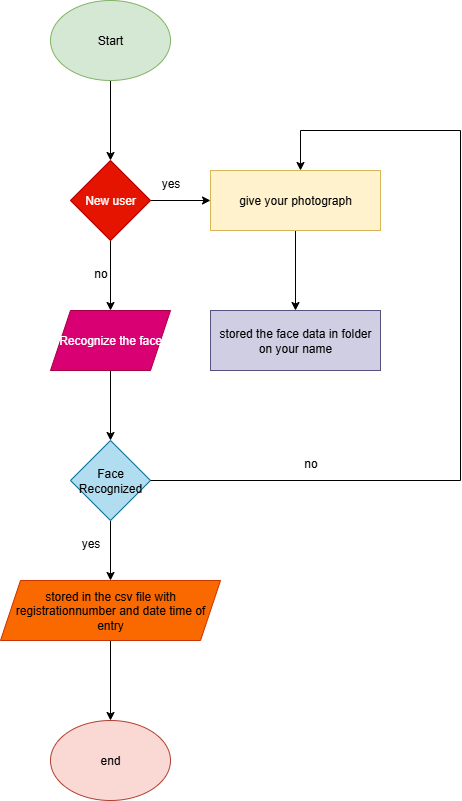

The diagram above was exported from draw.io. Its source (the exported page's mxGraphModel, read from the mxfile embedded in the PNG):
<mxGraphModel dx="872" dy="473" grid="1" gridSize="10" guides="1" tooltips="1" connect="1" arrows="1" fold="1" page="1" pageScale="1" pageWidth="827" pageHeight="1169" math="0" shadow="0">
  <root>
    <mxCell id="0" />
    <mxCell id="1" parent="0" />
    <mxCell id="V_uE1Axnc-t5dSOI2Iz7-3" value="" style="edgeStyle=orthogonalEdgeStyle;rounded=0;orthogonalLoop=1;jettySize=auto;html=1;" edge="1" parent="1" source="V_uE1Axnc-t5dSOI2Iz7-1" target="V_uE1Axnc-t5dSOI2Iz7-2">
      <mxGeometry relative="1" as="geometry" />
    </mxCell>
    <mxCell id="V_uE1Axnc-t5dSOI2Iz7-1" value="Start" style="ellipse;whiteSpace=wrap;html=1;fillColor=#d5e8d4;strokeColor=#82b366;" vertex="1" parent="1">
      <mxGeometry x="350" y="110" width="120" height="80" as="geometry" />
    </mxCell>
    <mxCell id="V_uE1Axnc-t5dSOI2Iz7-11" value="" style="edgeStyle=orthogonalEdgeStyle;rounded=0;orthogonalLoop=1;jettySize=auto;html=1;" edge="1" parent="1" source="V_uE1Axnc-t5dSOI2Iz7-2" target="V_uE1Axnc-t5dSOI2Iz7-10">
      <mxGeometry relative="1" as="geometry" />
    </mxCell>
    <mxCell id="V_uE1Axnc-t5dSOI2Iz7-16" value="" style="edgeStyle=orthogonalEdgeStyle;rounded=0;orthogonalLoop=1;jettySize=auto;html=1;" edge="1" parent="1" source="V_uE1Axnc-t5dSOI2Iz7-2" target="V_uE1Axnc-t5dSOI2Iz7-15">
      <mxGeometry relative="1" as="geometry" />
    </mxCell>
    <mxCell id="V_uE1Axnc-t5dSOI2Iz7-2" value="New user" style="rhombus;whiteSpace=wrap;html=1;fillColor=#e51400;fontColor=#ffffff;strokeColor=#B20000;" vertex="1" parent="1">
      <mxGeometry x="370" y="270" width="80" height="80" as="geometry" />
    </mxCell>
    <mxCell id="V_uE1Axnc-t5dSOI2Iz7-13" value="" style="edgeStyle=orthogonalEdgeStyle;rounded=0;orthogonalLoop=1;jettySize=auto;html=1;" edge="1" parent="1" source="V_uE1Axnc-t5dSOI2Iz7-10" target="V_uE1Axnc-t5dSOI2Iz7-12">
      <mxGeometry relative="1" as="geometry" />
    </mxCell>
    <mxCell id="V_uE1Axnc-t5dSOI2Iz7-10" value="give your photograph" style="whiteSpace=wrap;html=1;fillColor=#fff2cc;strokeColor=#d6b656;" vertex="1" parent="1">
      <mxGeometry x="510" y="280" width="170" height="60" as="geometry" />
    </mxCell>
    <mxCell id="V_uE1Axnc-t5dSOI2Iz7-12" value="stored the face data in folder on your name" style="whiteSpace=wrap;html=1;fillColor=#d0cee2;strokeColor=#56517e;" vertex="1" parent="1">
      <mxGeometry x="510" y="420" width="170" height="60" as="geometry" />
    </mxCell>
    <mxCell id="V_uE1Axnc-t5dSOI2Iz7-18" value="" style="edgeStyle=orthogonalEdgeStyle;rounded=0;orthogonalLoop=1;jettySize=auto;html=1;" edge="1" parent="1" source="V_uE1Axnc-t5dSOI2Iz7-15" target="V_uE1Axnc-t5dSOI2Iz7-17">
      <mxGeometry relative="1" as="geometry" />
    </mxCell>
    <mxCell id="V_uE1Axnc-t5dSOI2Iz7-15" value="Recognize the face" style="shape=parallelogram;perimeter=parallelogramPerimeter;whiteSpace=wrap;html=1;fixedSize=1;fillColor=#d80073;fontColor=#ffffff;strokeColor=#A50040;" vertex="1" parent="1">
      <mxGeometry x="350" y="420" width="120" height="60" as="geometry" />
    </mxCell>
    <mxCell id="V_uE1Axnc-t5dSOI2Iz7-20" value="" style="edgeStyle=orthogonalEdgeStyle;rounded=0;orthogonalLoop=1;jettySize=auto;html=1;" edge="1" parent="1" source="V_uE1Axnc-t5dSOI2Iz7-17" target="V_uE1Axnc-t5dSOI2Iz7-19">
      <mxGeometry relative="1" as="geometry" />
    </mxCell>
    <mxCell id="V_uE1Axnc-t5dSOI2Iz7-17" value="Face Recognized" style="rhombus;whiteSpace=wrap;html=1;fillColor=#b1ddf0;strokeColor=#10739e;" vertex="1" parent="1">
      <mxGeometry x="370" y="550" width="80" height="80" as="geometry" />
    </mxCell>
    <mxCell id="V_uE1Axnc-t5dSOI2Iz7-22" value="" style="edgeStyle=orthogonalEdgeStyle;rounded=0;orthogonalLoop=1;jettySize=auto;html=1;" edge="1" parent="1" source="V_uE1Axnc-t5dSOI2Iz7-19" target="V_uE1Axnc-t5dSOI2Iz7-21">
      <mxGeometry relative="1" as="geometry" />
    </mxCell>
    <mxCell id="V_uE1Axnc-t5dSOI2Iz7-19" value="stored in the csv file with registrationnumber and date time of entry" style="shape=parallelogram;perimeter=parallelogramPerimeter;whiteSpace=wrap;html=1;fixedSize=1;fillColor=#fa6800;fontColor=#000000;strokeColor=#C73500;" vertex="1" parent="1">
      <mxGeometry x="300" y="690" width="220" height="60" as="geometry" />
    </mxCell>
    <mxCell id="V_uE1Axnc-t5dSOI2Iz7-21" value="end" style="ellipse;whiteSpace=wrap;html=1;fillColor=#fad9d5;strokeColor=#ae4132;" vertex="1" parent="1">
      <mxGeometry x="350" y="830" width="120" height="80" as="geometry" />
    </mxCell>
    <mxCell id="V_uE1Axnc-t5dSOI2Iz7-26" value="" style="endArrow=none;html=1;rounded=0;exitX=1;exitY=0.5;exitDx=0;exitDy=0;" edge="1" parent="1" source="V_uE1Axnc-t5dSOI2Iz7-17">
      <mxGeometry width="50" height="50" relative="1" as="geometry">
        <mxPoint x="410" y="510" as="sourcePoint" />
        <mxPoint x="760" y="590" as="targetPoint" />
      </mxGeometry>
    </mxCell>
    <mxCell id="V_uE1Axnc-t5dSOI2Iz7-27" value="" style="endArrow=none;html=1;rounded=0;" edge="1" parent="1">
      <mxGeometry width="50" height="50" relative="1" as="geometry">
        <mxPoint x="760" y="590" as="sourcePoint" />
        <mxPoint x="760" y="240" as="targetPoint" />
      </mxGeometry>
    </mxCell>
    <mxCell id="V_uE1Axnc-t5dSOI2Iz7-28" value="" style="endArrow=none;html=1;rounded=0;" edge="1" parent="1">
      <mxGeometry width="50" height="50" relative="1" as="geometry">
        <mxPoint x="600" y="240" as="sourcePoint" />
        <mxPoint x="760" y="240" as="targetPoint" />
      </mxGeometry>
    </mxCell>
    <mxCell id="V_uE1Axnc-t5dSOI2Iz7-30" value="" style="endArrow=classic;html=1;rounded=0;" edge="1" parent="1">
      <mxGeometry width="50" height="50" relative="1" as="geometry">
        <mxPoint x="600" y="240" as="sourcePoint" />
        <mxPoint x="600" y="280" as="targetPoint" />
      </mxGeometry>
    </mxCell>
    <mxCell id="V_uE1Axnc-t5dSOI2Iz7-31" value="yes" style="text;html=1;align=center;verticalAlign=middle;resizable=0;points=[];autosize=1;strokeColor=none;fillColor=none;" vertex="1" parent="1">
      <mxGeometry x="450" y="278" width="40" height="30" as="geometry" />
    </mxCell>
    <mxCell id="V_uE1Axnc-t5dSOI2Iz7-33" value="no" style="text;html=1;align=center;verticalAlign=middle;resizable=0;points=[];autosize=1;strokeColor=none;fillColor=none;" vertex="1" parent="1">
      <mxGeometry x="380" y="368" width="40" height="30" as="geometry" />
    </mxCell>
    <mxCell id="V_uE1Axnc-t5dSOI2Iz7-35" value="yes" style="text;html=1;align=center;verticalAlign=middle;resizable=0;points=[];autosize=1;strokeColor=none;fillColor=none;" vertex="1" parent="1">
      <mxGeometry x="370" y="638" width="40" height="30" as="geometry" />
    </mxCell>
    <mxCell id="V_uE1Axnc-t5dSOI2Iz7-36" value="no" style="text;html=1;align=center;verticalAlign=middle;resizable=0;points=[];autosize=1;strokeColor=none;fillColor=none;" vertex="1" parent="1">
      <mxGeometry x="590" y="558" width="40" height="30" as="geometry" />
    </mxCell>
  </root>
</mxGraphModel>